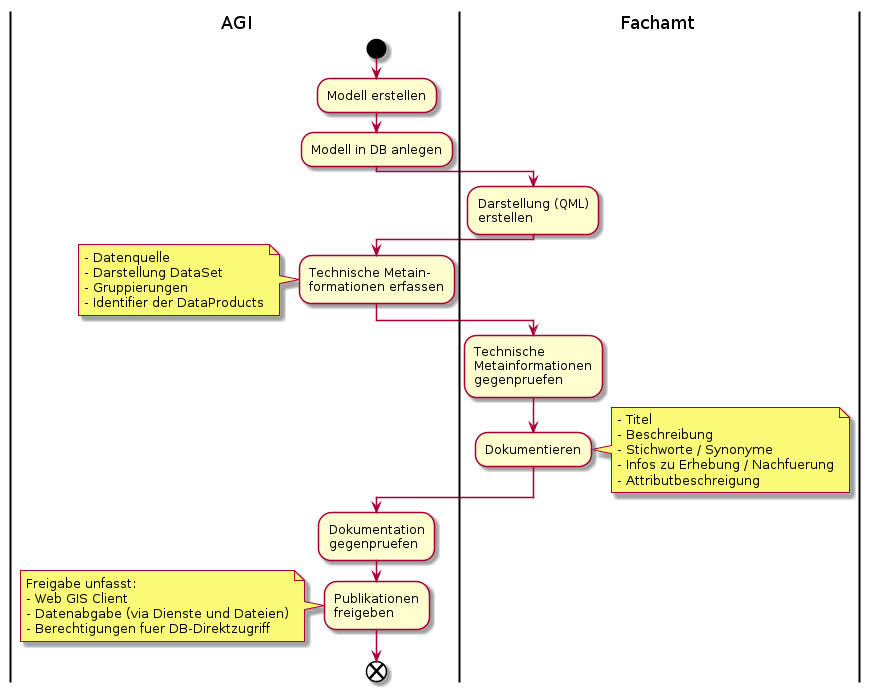

The diagram above was rendered by PlantUML. Its source (embedded in the PNG):
@startuml
|AGI|
start

:Modell erstellen;

:Modell in DB anlegen;

|Fachamt|
:Darstellung (QML)
erstellen;

|AGI|
:Technische Metain-
formationen erfassen;

note left
- Datenquelle
- Darstellung DataSet
- Gruppierungen
- Identifier der DataProducts
end note

|Fachamt|
:Technische
Metainformationen
gegenpruefen;

:Dokumentieren;

note right
- Titel
- Beschreibung
- Stichworte / Synonyme
- Infos zu Erhebung / Nachfuerung
- Attributbeschreigung
end note

|AGI|
:Dokumentation
gegenpruefen;

:Publikationen
freigeben;

note left
Freigabe unfasst:
- Web GIS Client
- Datenabgabe (via Dienste und Dateien)
- Berechtigungen fuer DB-Direktzugriff
end note

end
@enduml